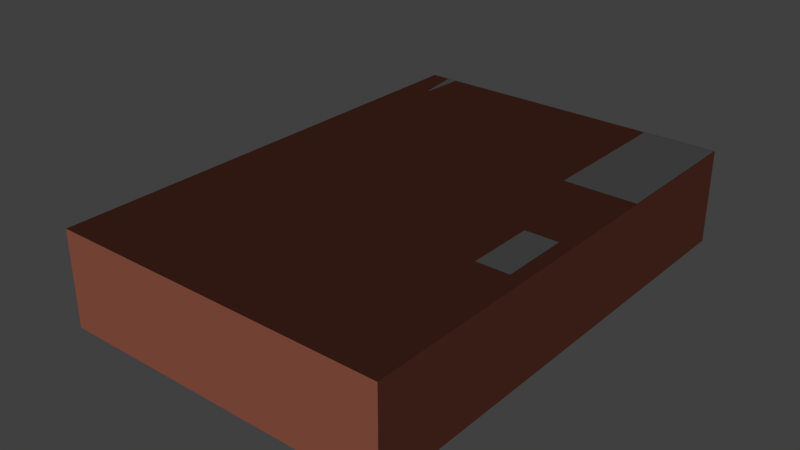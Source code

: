 # Source: suite116.blend  (saved by Blender 2.66.1; exported with 4.5.12 LTS)
import bpy
from mathutils import Matrix  # noqa: F401  (used for matrix-valued properties, if any)

bpy.ops.wm.read_factory_settings(use_empty=True)
scene = bpy.context.scene
scene.name = 'Scene'

# ---- collections
col_collection_1 = bpy.data.collections.new('Collection 1'); scene.collection.children.link(col_collection_1)

# ---- materials (node trees are filled in below, after node groups)
mat_material = bpy.data.materials.new('Material')
mat_material.alpha_threshold = 0.0
mat_material.roughness = 0.5
mat_material.line_color = (0.0, 0.0, 0.0, 1.0)

# ---- material node trees
mat_material.use_nodes = True; mat_material.node_tree.nodes.clear()
_N = mat_material.node_tree.nodes; _L = mat_material.node_tree.links
n0 = _N.new('ShaderNodeOutputMaterial'); n0.name = 'Material Output'; n0.location = (300, 300)
n0.width = 120
n1 = _N.new('ShaderNodeBsdfDiffuse'); n1.name = 'Diffuse BSDF'; n1.location = (10, 300)
n1.inputs[0].default_value = (0.5705, 0.1821, 0.1165, 1.0)
_L.new(n1.outputs[0], n0.inputs[0])
n0.is_active_output = True

# ---- world
world_world = bpy.data.worlds.new('World'); scene.world = world_world
world_world.color = (0.05088, 0.05088, 0.05088)
world_world.use_sun_shadow = False
world_world.sun_shadow_jitter_overblur = 0.0
world_world.cycles.sampling_method = 'MANUAL'
world_world.cycles.sample_map_resolution = 256

# ---- lights
light_sun = bpy.data.lights.new('Sun', 'SUN')
light_sun.color = (1.0, 0.9953, 0.9811)
light_sun.transmission_factor = 0.0
light_sun.angle = 0.1993
light_sun.energy = 2.0
light_sun.shadow_buffer_clip_start = 0.5
light_sun.shadow_soft_size = 0.1
light_sun.shadow_cascade_max_distance = 1000.0
light_sun.cycles.use_multiple_importance_sampling = False

# ---- meshes
me_cube_003 = bpy.data.meshes.new('Cube.003')
me_cube_003.from_pydata([(-1.0, -1.0, -1.0), (-1.0, 1.0, -1.0), (1.0, 1.0, -1.0), (1.0, -1.0, -1.0), (-1.0, -1.0, 1.0), (-1.0, 1.0, 1.0), (1.0, 1.0, 1.0), (1.0, -1.0, 1.0)], [], [(4, 5, 1, 0), (5, 6, 2, 1), (6, 7, 3, 2), (7, 4, 0, 3), (0, 1, 2, 3), (7, 6, 5, 4)])
me_cube_003.use_remesh_preserve_volume = False
me_cube_003.use_remesh_preserve_attributes = False
me_cube_003.use_mirror_vertex_groups = False
me_cube_003.update()
me_cube_001 = bpy.data.meshes.new('Cube.001')
me_cube_001.from_pydata([(-1.0, -1.0, -1.0), (-1.0, 1.0, -1.0), (1.0, 1.0, -1.0), (1.0, -1.0, -1.0), (-1.0, -1.0, 1.0), (-1.0, 1.0, 1.0), (1.0, 1.0, 1.0), (1.0, -1.0, 1.0)], [], [(4, 5, 1, 0), (5, 6, 2, 1), (6, 7, 3, 2), (7, 4, 0, 3), (0, 1, 2, 3), (7, 6, 5, 4)])
me_cube_001.use_remesh_preserve_volume = False
me_cube_001.use_remesh_preserve_attributes = False
me_cube_001.use_mirror_vertex_groups = False
me_cube_001.update()
me_cube_012 = bpy.data.meshes.new('Cube.012')
me_cube_012.from_pydata([(-1.0, -1.0, -1.0), (-1.0, 1.0, -1.0), (1.0, 1.0, -1.0), (1.0, -1.0, -1.0), (-1.0, -1.0, 1.0), (-1.0, 1.0, 1.0), (1.0, 1.0, 1.0), (1.0, -1.0, 1.0)], [], [(4, 5, 1, 0), (5, 6, 2, 1), (6, 7, 3, 2), (7, 4, 0, 3), (0, 1, 2, 3), (7, 6, 5, 4)])
me_cube_012.use_remesh_preserve_volume = False
me_cube_012.use_remesh_preserve_attributes = False
me_cube_012.use_mirror_vertex_groups = False
me_cube_012.update()
me_cube_011 = bpy.data.meshes.new('Cube.011')
me_cube_011.from_pydata([(-1.0, -1.0, -1.0), (-1.0, 1.0, -1.0), (1.0, 1.0, -1.0), (1.0, -1.0, -1.0), (-1.0, -1.0, 1.0), (-1.0, 1.0, 1.0), (1.0, 1.0, 1.0), (1.0, -1.0, 1.0), (-1.0, -1.0, -1.0), (1.0, -1.0, -1.0), (-1.0, -1.0, 1.0), (1.0, -1.0, 1.0), (1.0, -1.0, -1.0), (1.0, -1.0, 1.0), (1.0, -1.0, -1.0), (1.0, -1.0, 1.0), (-1.0, -0.7686, -1.0), (-1.0, -0.7686, 1.0), (1.0, -0.7686, -1.0), (1.0, -0.7686, 1.0), (1.0, -0.7686, 1.0), (-1.0, -1.0, -1.0), (-1.0, -1.0, 1.0), (1.0, -1.0, -1.0), (1.0, -1.0, 1.0), (-1.0, -1.361, -1.0), (-1.0, -1.361, 1.0), (1.0, -1.361, -1.0), (1.0, -1.361, 1.0)], [(15, 14)], [(4, 5, 1, 0), (5, 6, 2, 1), (6, 7, 3, 2), (3, 7, 11, 9), (0, 1, 2, 3), (7, 6, 5, 4), (7, 4, 10, 11), (0, 3, 9, 8), (12, 8, 21, 23), (17, 16, 18, 19), (12, 13, 19, 18), (8, 12, 18, 16), (13, 10, 17, 19), (10, 8, 16, 17), (21, 22, 26, 25), (10, 13, 24, 22), (8, 10, 22, 21), (13, 12, 23, 24), (26, 28, 27, 25), (24, 23, 27, 28), (23, 21, 25, 27), (22, 24, 28, 26)])
me_cube_011.use_remesh_preserve_volume = False
me_cube_011.use_remesh_preserve_attributes = False
me_cube_011.use_mirror_vertex_groups = False
me_cube_011.update()
me_cube_010 = bpy.data.meshes.new('Cube.010')
me_cube_010.from_pydata([(-1.0, -1.0, -1.0), (-1.0, 1.0, -1.0), (1.0, 1.0, -1.0), (1.0, -1.0, -1.0), (-1.0, -1.0, 1.0), (-1.0, 1.0, 1.0), (1.0, 1.0, 1.0), (1.0, -1.0, 1.0)], [], [(5, 6, 2, 1), (6, 7, 3, 2), (7, 4, 0, 3), (7, 6, 5, 4)])
me_cube_010.materials.append(mat_material)
me_cube_010.use_remesh_preserve_volume = False
me_cube_010.use_remesh_preserve_attributes = False
me_cube_010.use_mirror_vertex_groups = False
me_cube_010.update()
me_cube_009 = bpy.data.meshes.new('Cube.009')
me_cube_009.from_pydata([(-1.0, -1.0, -1.0), (-1.0, 1.0, -1.0), (1.0, 1.0, -1.0), (1.0, -1.0, -1.0), (-1.0, -1.0, 1.0), (-1.0, 1.0, 1.0), (1.0, 1.0, 1.0), (1.0, -1.0, 1.0)], [], [(4, 5, 1, 0), (5, 6, 2, 1), (6, 7, 3, 2), (7, 4, 0, 3), (0, 1, 2, 3), (7, 6, 5, 4)])
me_cube_009.use_remesh_preserve_volume = False
me_cube_009.use_remesh_preserve_attributes = False
me_cube_009.use_mirror_vertex_groups = False
me_cube_009.update()
me_cube_008 = bpy.data.meshes.new('Cube.008')
me_cube_008.from_pydata([(-1.0, -1.0, -1.0), (-1.0, 1.0, -1.0), (1.0, 1.0, -1.0), (1.0, -1.0, -1.0), (-1.0, -1.0, 1.0), (-1.0, 1.0, 1.0), (1.0, 1.0, 1.0), (1.0, -1.0, 1.0)], [], [(4, 5, 1, 0), (5, 6, 2, 1), (6, 7, 3, 2), (7, 4, 0, 3), (0, 1, 2, 3), (7, 6, 5, 4)])
me_cube_008.use_remesh_preserve_volume = False
me_cube_008.use_remesh_preserve_attributes = False
me_cube_008.use_mirror_vertex_groups = False
me_cube_008.update()
me_cube_007 = bpy.data.meshes.new('Cube.007')
me_cube_007.from_pydata([(-1.0, -1.0, -1.0), (-1.0, 1.0, -1.0), (1.0, 1.0, -1.0), (1.0, -1.0, -1.0), (-1.0, -1.0, 1.0), (-1.0, 1.0, 1.0), (1.0, 1.0, 1.0), (1.0, -1.0, 1.0)], [], [(4, 5, 1, 0), (5, 6, 2, 1), (6, 7, 3, 2), (7, 4, 0, 3), (0, 1, 2, 3), (7, 6, 5, 4)])
me_cube_007.use_remesh_preserve_volume = False
me_cube_007.use_remesh_preserve_attributes = False
me_cube_007.use_mirror_vertex_groups = False
me_cube_007.update()
me_cube_002 = bpy.data.meshes.new('Cube.002')
me_cube_002.from_pydata([(-1.019, -8.147, -11.24), (-1.019, -6.147, -11.24), (0.9813, -6.147, -11.24), (0.9813, -8.147, -11.24), (-1.019, -8.147, -9.239), (-1.019, -6.147, -9.239), (0.9813, -6.147, -9.239), (0.9813, -8.147, -9.239), (-1.016, -6.763, -9.214), (-1.016, -4.763, -9.214), (0.9839, -4.763, -9.214), (0.9839, -6.763, -9.214), (-1.016, -6.763, -7.214), (-1.016, -4.763, -7.214), (0.9839, -4.763, -7.214), (0.9839, -6.763, -7.214), (-1.024, -5.375, -7.169), (-1.024, -3.375, -7.169), (0.9758, -3.375, -7.169), (0.9758, -5.375, -7.169), (-1.024, -5.375, -5.169), (-1.024, -3.375, -5.169), (0.9758, -3.375, -5.169), (0.9758, -5.375, -5.169), (-1.022, -4.041, -5.112), (-1.022, -2.041, -5.112), (0.9783, -2.041, -5.112), (0.9783, -4.041, -5.112), (-1.022, -4.041, -3.112), (-1.022, -2.041, -3.112), (0.9783, -2.041, -3.112), (0.9783, -4.041, -3.112), (-1.003, -2.385, -3.025), (-1.003, -0.3847, -3.025), (0.9974, -0.3847, -3.025), (0.9974, -2.385, -3.025), (-1.003, -2.385, -1.025), (-1.003, -0.3847, -1.025), (0.9974, -0.3847, -1.025), (0.9974, -2.385, -1.025), (-1.0, -1.0, -1.0), (-1.0, 1.0, -1.0), (1.0, 1.0, -1.0), (1.0, -1.0, -1.0), (-1.0, -1.0, 1.0), (-1.0, 1.0, 1.0), (1.0, 1.0, 1.0), (1.0, -1.0, 1.0), (-1.008, 0.3882, 1.045), (-1.008, 2.388, 1.045), (0.9919, 2.388, 1.045), (0.9919, 0.3882, 1.045), (-1.008, 0.3882, 3.045), (-1.008, 2.388, 3.045), (0.9919, 2.388, 3.045), (0.9919, 0.3882, 3.045), (-1.006, 1.722, 3.102), (-1.006, 3.722, 3.102), (0.9944, 3.722, 3.102), (0.9944, 1.722, 3.102), (-1.006, 1.722, 5.102), (-1.006, 3.722, 5.102), (0.9944, 3.722, 5.102), (0.9944, 1.722, 5.102)], [], [(4, 5, 1, 0), (5, 6, 2, 1), (6, 7, 3, 2), (7, 4, 0, 3), (0, 1, 2, 3), (7, 6, 5, 4), (12, 13, 9, 8), (13, 14, 10, 9), (14, 15, 11, 10), (15, 12, 8, 11), (8, 9, 10, 11), (15, 14, 13, 12), (20, 21, 17, 16), (21, 22, 18, 17), (22, 23, 19, 18), (23, 20, 16, 19), (16, 17, 18, 19), (23, 22, 21, 20), (28, 29, 25, 24), (29, 30, 26, 25), (30, 31, 27, 26), (31, 28, 24, 27), (24, 25, 26, 27), (31, 30, 29, 28), (36, 37, 33, 32), (37, 38, 34, 33), (38, 39, 35, 34), (39, 36, 32, 35), (32, 33, 34, 35), (39, 38, 37, 36), (44, 45, 41, 40), (45, 46, 42, 41), (46, 47, 43, 42), (47, 44, 40, 43), (40, 41, 42, 43), (47, 46, 45, 44), (52, 53, 49, 48), (53, 54, 50, 49), (54, 55, 51, 50), (55, 52, 48, 51), (48, 49, 50, 51), (55, 54, 53, 52), (60, 61, 57, 56), (61, 62, 58, 57), (62, 63, 59, 58), (63, 60, 56, 59), (56, 57, 58, 59), (63, 62, 61, 60)])
me_cube_002.use_remesh_preserve_volume = False
me_cube_002.use_remesh_preserve_attributes = False
me_cube_002.use_mirror_vertex_groups = False
me_cube_002.update()

# ---- objects
ob_sun = bpy.data.objects.new('Sun', light_sun)
ob_cube_009 = bpy.data.objects.new('Cube.009', me_cube_003)
ob_cube_008 = bpy.data.objects.new('Cube.008', me_cube_001)
ob_cube_006 = bpy.data.objects.new('Cube.006', me_cube_012)
ob_cube_005 = bpy.data.objects.new('Cube.005', me_cube_011)
ob_cube_004 = bpy.data.objects.new('Cube.004', me_cube_010)
ob_cube_002 = bpy.data.objects.new('Cube.002', me_cube_009)
ob_cube_001 = bpy.data.objects.new('Cube.001', me_cube_008)
ob_cube = bpy.data.objects.new('Cube', me_cube_007)
ob_cube_003 = bpy.data.objects.new('Cube.003', me_cube_002)

# ---- transforms, parenting, visibility, modifiers, constraints
ob_sun.location = (1.585, 4.795, -45.65)
ob_sun.rotation_euler = (0.3273, 0.208, -3.666)
ob_sun.scale = (3.206e+04, 8374.0, -3530.0)
ob_sun.lineart.crease_threshold = 0.0
ob_cube_009.location = (15.52, -2.424, -2.775)
ob_cube_009.scale = (1.628, 3.369, 3.168)
ob_cube_009.lineart.crease_threshold = 0.0
ob_cube_008.location = (7.966, -2.465, -3.126)
ob_cube_008.scale = (1.628, 3.369, 3.168)
ob_cube_008.lineart.crease_threshold = 0.0
ob_cube_006.location = (-8.009, 0.4892, -4.064)
ob_cube_006.scale = (6.905, 5.918, 4.303)
ob_cube_006.lineart.crease_threshold = 0.0
ob_cube_005.location = (11.68, 1.408, -3.553)
ob_cube_005.scale = (6.405, 4.96, 3.781)
ob_cube_005.lineart.crease_threshold = 0.0
ob_cube_004.location = (1.777, 1.583, -4.384)
ob_cube_004.scale = (16.76, 24.27, 4.748)
ob_cube_004.lineart.crease_threshold = 0.0
ob_cube_002.location = (-3.61, 25.71, -6.479)
ob_cube_002.scale = (2.615, 0.1231, 1.0)
ob_cube_002.lineart.crease_threshold = 0.0
ob_cube_001.location = (7.301, 25.66, -6.467)
ob_cube_001.scale = (2.615, 0.1231, 1.0)
ob_cube_001.lineart.crease_threshold = 0.0
ob_cube.location = (14.8, 18.49, -0.0315)
ob_cube.scale = (3.659, 7.299, 0.4003)
ob_cube.lineart.crease_threshold = 0.0
ob_cube_003.location = (-13.71, 23.49, -1.505)
ob_cube_003.rotation_euler = (-6.481, 0.03163, -1.468)
ob_cube_003.scale = (2.178, 0.4192, 0.4192)
ob_cube_003.lineart.crease_threshold = 0.0

# ---- collection membership
col_collection_1.objects.link(ob_sun)
col_collection_1.objects.link(ob_cube_009)
col_collection_1.objects.link(ob_cube_008)
col_collection_1.objects.link(ob_cube_006)
col_collection_1.objects.link(ob_cube_005)
col_collection_1.objects.link(ob_cube_004)
col_collection_1.objects.link(ob_cube_002)
col_collection_1.objects.link(ob_cube_001)
col_collection_1.objects.link(ob_cube)
col_collection_1.objects.link(ob_cube_003)

# ---- scene / render settings (as saved in the file)
scene.frame_start = 1; scene.frame_end = 250; scene.frame_set(248)
scene.render.engine = 'CYCLES'
scene.render.image_settings.color_mode = 'RGB'
scene.render.image_settings.compression = 90
scene.render.resolution_percentage = 50
scene.render.dither_intensity = 0.0
scene.render.bake_margin = 2
scene.cycles.use_denoising = False
scene.cycles.samples = 10
scene.cycles.sampling_pattern = 'TABULATED_SOBOL'
scene.cycles.light_sampling_threshold = 0.0
scene.cycles.use_adaptive_sampling = False
scene.cycles.use_light_tree = False
scene.cycles.blur_glossy = 0.0
scene.cycles.volume_bounces = 1
scene.cycles.pixel_filter_type = 'GAUSSIAN'
scene.cycles.sample_clamp_indirect = 0.0
scene.view_settings.view_transform = 'Standard'
bpy.context.view_layer.update()

# ---- added for rendering (the .blend has no active camera): camera
cam_auto = bpy.data.cameras.new('AutoCamera')
cam_auto.lens = 50.0
cam_auto.sensor_width = 36.0
cam_auto.clip_end = 1003.9
ob_auto_camera = bpy.data.objects.new('AutoCamera', cam_auto)
scene.collection.objects.link(ob_auto_camera)
ob_auto_camera.location = (57.3674, -67.0222, 41.8623)
ob_auto_camera.rotation_euler = (1.09748, -7.21219e-08, 0.694738)
scene.camera = ob_auto_camera
bpy.context.view_layer.update()
